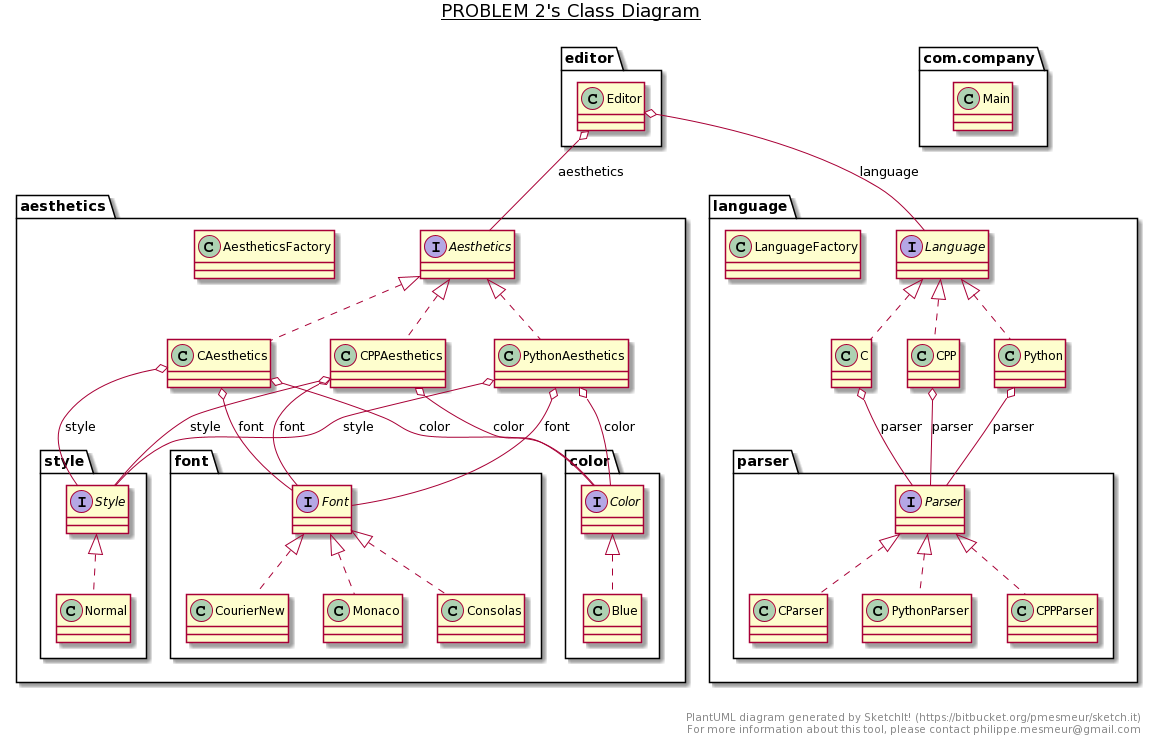

The diagram above was rendered by PlantUML. Its source (embedded in the PNG):
@startuml
title __PROBLEM 2's Class Diagram__\n

  namespace aesthetics {
    interface aesthetics.Aesthetics {
    }
  }
  

  namespace aesthetics {
    class aesthetics.AestheticsFactory {
    }
  }
  

  namespace aesthetics {
    class aesthetics.CAesthetics {
    }
  }
  

  namespace aesthetics {
    class aesthetics.CPPAesthetics {
    }
  }
  

  namespace aesthetics {
    class aesthetics.PythonAesthetics {
    }
  }
  

  namespace aesthetics {
    namespace color {
      class aesthetics.color.Blue {
      }
    }
  }
  

  namespace aesthetics {
    namespace color {
      interface aesthetics.color.Color {
      }
    }
  }
  

  namespace aesthetics {
    namespace font {
      class aesthetics.font.Consolas {
      }
    }
  }
  

  namespace aesthetics {
    namespace font {
      class aesthetics.font.CourierNew {
      }
    }
  }
  

  namespace aesthetics {
    namespace font {
      interface aesthetics.font.Font {
      }
    }
  }
  

  namespace aesthetics {
    namespace font {
      class aesthetics.font.Monaco {
      }
    }
  }
  

  namespace aesthetics {
    namespace style {
      class aesthetics.style.Normal {
      }
    }
  }
  

  namespace aesthetics {
    namespace style {
      interface aesthetics.style.Style {
      }
    }
  }
  

  namespace com.company {
    class com.company.Main {
    }
  }
  

  namespace editor {
    class editor.Editor {
    }
  }
  

  namespace language {
    class language.C {
    }
  }
  

  namespace language {
    class language.CPP {
    }
  }
  

  namespace language {
    interface language.Language {
    }
  }
  

  namespace language {
    class language.LanguageFactory {
    }
  }
  

  namespace language {
    class language.Python {
    }
  }
  

  namespace language {
    namespace parser {
      class language.parser.CPPParser {
      }
    }
  }
  

  namespace language {
    namespace parser {
      class language.parser.CParser {
      }
    }
  }
  

  namespace language {
    namespace parser {
      interface language.parser.Parser {
      }
    }
  }
  

  namespace language {
    namespace parser {
      class language.parser.PythonParser {
      }
    }
  }
  

  aesthetics.CAesthetics .up.|> aesthetics.Aesthetics
  aesthetics.CAesthetics o-- aesthetics.color.Color : color
  aesthetics.CAesthetics o-- aesthetics.font.Font : font
  aesthetics.CAesthetics o-- aesthetics.style.Style : style
  aesthetics.CPPAesthetics .up.|> aesthetics.Aesthetics
  aesthetics.CPPAesthetics o-- aesthetics.color.Color : color
  aesthetics.CPPAesthetics o-- aesthetics.font.Font : font
  aesthetics.CPPAesthetics o-- aesthetics.style.Style : style
  aesthetics.PythonAesthetics .up.|> aesthetics.Aesthetics
  aesthetics.PythonAesthetics o-- aesthetics.color.Color : color
  aesthetics.PythonAesthetics o-- aesthetics.font.Font : font
  aesthetics.PythonAesthetics o-- aesthetics.style.Style : style
  aesthetics.color.Blue .up.|> aesthetics.color.Color
  aesthetics.font.Consolas .up.|> aesthetics.font.Font
  aesthetics.font.CourierNew .up.|> aesthetics.font.Font
  aesthetics.font.Monaco .up.|> aesthetics.font.Font
  aesthetics.style.Normal .up.|> aesthetics.style.Style
  editor.Editor o-- aesthetics.Aesthetics : aesthetics
  editor.Editor o-- language.Language : language
  language.C .up.|> language.Language
  language.C o-- language.parser.Parser : parser
  language.CPP .up.|> language.Language
  language.CPP o-- language.parser.Parser : parser
  language.Python .up.|> language.Language
  language.Python o-- language.parser.Parser : parser
  language.parser.CPPParser .up.|> language.parser.Parser
  language.parser.CParser .up.|> language.parser.Parser
  language.parser.PythonParser .up.|> language.parser.Parser


right footer


PlantUML diagram generated by SketchIt! (https://bitbucket.org/pmesmeur/sketch.it)
For more information about this tool, please contact philippe.mesmeur@gmail.com
endfooter
@enduml